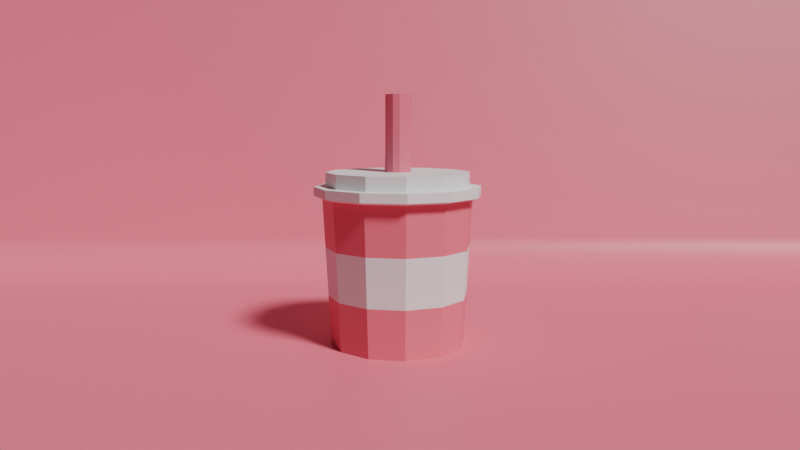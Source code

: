 # Source: Cup.blend  (saved by Blender 4.0.36; exported with 4.5.12 LTS)
import bpy
from mathutils import Matrix  # noqa: F401  (used for matrix-valued properties, if any)

bpy.ops.wm.read_factory_settings(use_empty=True)
scene = bpy.context.scene
scene.name = 'Scene'

# ---- collections
col_collection = bpy.data.collections.new('Collection'); scene.collection.children.link(col_collection)

# ---- materials (node trees are filled in below, after node groups)
mat_x = bpy.data.materials.new('白')
mat_x_1 = bpy.data.materials.new('ピンク')

# ---- material node trees
mat_x.use_nodes = True; mat_x.node_tree.nodes.clear()
_N = mat_x.node_tree.nodes; _L = mat_x.node_tree.links
n0 = _N.new('ShaderNodeBsdfPrincipled'); n0.name = 'プリンシプルBSDF'; n0.location = (10, 300)
n0.inputs[3].default_value = 1.45
n1 = _N.new('ShaderNodeOutputMaterial'); n1.name = 'マテリアル出力'; n1.location = (300, 300)
_L.new(n0.outputs[0], n1.inputs[0])
n1.is_active_output = True
mat_x_1.use_nodes = True; mat_x_1.node_tree.nodes.clear()
_N = mat_x_1.node_tree.nodes; _L = mat_x_1.node_tree.links
n0 = _N.new('ShaderNodeBsdfPrincipled'); n0.name = 'プリンシプルBSDF'; n0.location = (10, 300)
n0.inputs[0].default_value = (0.8002, 0.1578, 0.2358, 1.0)
n0.inputs[3].default_value = 1.45
n1 = _N.new('ShaderNodeOutputMaterial'); n1.name = 'マテリアル出力'; n1.location = (300, 300)
_L.new(n0.outputs[0], n1.inputs[0])
n1.is_active_output = True

# ---- world
world_world = bpy.data.worlds.new('World'); scene.world = world_world
world_world.use_nodes = True; world_world.node_tree.nodes.clear()
_N = world_world.node_tree.nodes; _L = world_world.node_tree.links
n0 = _N.new('ShaderNodeOutputWorld'); n0.name = 'World Output'; n0.location = (300, 300)
n1 = _N.new('ShaderNodeBackground'); n1.name = 'Background'; n1.location = (10, 300)
n1.inputs[0].default_value = (0.05088, 0.05088, 0.05088, 1.0)
_L.new(n1.outputs[0], n0.inputs[0])
n0.is_active_output = True
world_world.color = (0.05088, 0.05088, 0.05088)
world_world.use_sun_shadow = False
world_world.sun_shadow_jitter_overblur = 0.0

# ---- cameras
cam_camera = bpy.data.cameras.new('Camera')
cam_camera.clip_end = 100.0
cam_camera.lens = 33.53
cam_camera.ortho_scale = 7.314
cam_camera.show_composition_center = True
cam_camera.show_composition_thirds = True

# ---- lights
light_light = bpy.data.lights.new('Light', 'SUN')
light_light.transmission_factor = 0.0
light_light.angle = 0.1993
light_light.energy = 4.0
light_light.shadow_soft_size = 0.1
light_light.shadow_cascade_max_distance = 1000.0

# ---- meshes
me_x = bpy.data.meshes.new('円')
me_x.from_pydata([(-0.01535, 1.006, -1.971), (-0.5154, 0.8724, -1.971), (-0.8814, 0.5064, -1.971), (-1.015, 0.006391, -1.971), (-0.8814, -0.4936, -1.971), (-0.5154, -0.8596, -1.971), (-0.01535, -0.9936, -1.971), (0.4846, -0.8596, -1.971), (0.8507, -0.4936, -1.971), (0.9846, 0.006391, -1.971), (0.8507, 0.5064, -1.971), (0.4846, 0.8724, -1.971), (-0.01535, 1.116, 0.1905), (-0.5701, 0.9673, 0.1905), (-0.9763, 0.5612, 0.1905), (-1.125, 0.006391, 0.1905), (-0.9763, -0.5484, 0.1905), (-0.5701, -0.9545, 0.1905), (-0.01535, -1.103, 0.1905), (0.5394, -0.9545, 0.1905), (0.9456, -0.5484, 0.1905), (1.094, 0.006391, 0.1905), (0.9456, 0.5612, 0.1905), (0.5394, 0.9673, 0.1905), (-0.01535, 1.24, 0.2267), (-0.632, 1.074, 0.2267), (-1.083, 0.6231, 0.2267), (-1.249, 0.006391, 0.2267), (-1.083, -0.6103, 0.2267), (-0.632, -1.062, 0.2267), (-0.01535, -1.227, 0.2267), (0.6013, -1.062, 0.2267), (1.053, -0.6103, 0.2267), (1.218, 0.006391, 0.2267), (1.053, 0.6231, 0.2267), (0.6013, 1.074, 0.2267), (-0.01535, 1.067, 0.3595), (-0.5459, 0.9253, 0.3595), (-0.9343, 0.5369, 0.3595), (-1.076, 0.006391, 0.3595), (-0.9343, -0.5241, 0.3595), (-0.5459, -0.9125, 0.3595), (-0.01535, -1.055, 0.3595), (0.5152, -0.9125, 0.3595), (0.9036, -0.5241, 0.3595), (1.046, 0.006391, 0.3595), (0.9036, 0.5369, 0.3595), (0.5152, 0.9253, 0.3595), (-0.632, 1.074, 0.3595), (-0.01535, 1.24, 0.3595), (-1.083, 0.6231, 0.3595), (-1.249, 0.006391, 0.3595), (-1.083, -0.6103, 0.3595), (-0.632, -1.062, 0.3595), (-0.01535, -1.227, 0.3595), (0.6013, -1.062, 0.3595), (1.053, -0.6103, 0.3595), (1.218, 0.006391, 0.3595), (1.053, 0.6231, 0.3595), (0.6013, 1.074, 0.3595), (-0.01535, 0.1957, 0.5678), (-0.11, 0.1703, 0.5678), (-0.1793, 0.1011, 0.5678), (-0.2047, 0.006391, 0.5678), (-0.1793, -0.08827, 0.5678), (-0.11, -0.1576, 0.5678), (-0.01535, -0.1829, 0.5678), (0.07931, -0.1576, 0.5678), (0.1486, -0.08827, 0.5678), (0.174, 0.006391, 0.5678), (0.1486, 0.1011, 0.5678), (0.07931, 0.1703, 0.5678), (-0.5459, 0.9253, 0.5678), (-0.01535, 1.067, 0.5678), (-0.9343, 0.5369, 0.5678), (-1.076, 0.006391, 0.5678), (-0.9343, -0.5241, 0.5678), (-0.5459, -0.9125, 0.5678), (-0.01535, -1.055, 0.5678), (0.5152, -0.9125, 0.5678), (0.9036, -0.5241, 0.5678), (1.046, 0.006391, 0.5678), (0.9036, 0.5369, 0.5678), (0.5152, 0.9253, 0.5678), (-0.01535, 0.1491, 1.684), (-0.08671, 0.13, 1.684), (-0.139, 0.07775, 1.684), (-0.1581, 0.006391, 1.684), (-0.139, -0.06497, 1.684), (-0.08671, -0.1172, 1.684), (-0.01535, -0.1363, 1.684), (0.05601, -0.1172, 1.684), (0.1083, -0.06497, 1.684), (0.1274, 0.006391, 1.684), (0.1082, 0.07775, 1.684), (0.05601, 0.13, 1.684), (-0.11, 0.1703, 1.684), (-0.01535, 0.1957, 1.684), (-0.1793, 0.1011, 1.684), (-0.2047, 0.006391, 1.684), (-0.1793, -0.08827, 1.684), (-0.11, -0.1576, 1.684), (-0.01535, -0.1829, 1.684), (0.07931, -0.1576, 1.684), (0.1486, -0.08827, 1.684), (0.174, 0.006391, 1.684), (0.1486, 0.1011, 1.684), (0.07931, 0.1703, 1.684), (0.1689, 0.07242, -1.887), (0.09752, 0.0533, -1.887), (0.04528, 0.001058, -1.887), (0.02616, -0.0703, -1.887), (0.04528, -0.1417, -1.887), (0.09752, -0.1939, -1.887), (0.1689, -0.213, -1.887), (0.2402, -0.1939, -1.887), (0.2925, -0.1417, -1.887), (0.3116, -0.0703, -1.887), (0.2925, 0.001058, -1.887), (0.2402, 0.0533, -1.887), (-0.5336, 0.904, -1.251), (-0.5519, 0.9357, -0.5301), (-0.01535, 1.079, -0.5301), (-0.01535, 1.043, -1.251), (0.8823, -0.5119, -1.251), (0.9139, -0.5301, -0.5301), (0.5212, -0.9229, -0.5301), (0.5029, -0.8913, -1.251), (-0.5336, -0.8913, -1.251), (-0.5519, -0.9229, -0.5301), (-0.9446, -0.5301, -0.5301), (-0.913, -0.5119, -1.251), (0.5212, 0.9357, -0.5301), (0.5029, 0.904, -1.251), (-0.913, 0.5247, -1.251), (-0.9446, 0.5429, -0.5301), (1.021, 0.006391, -1.251), (1.058, 0.006391, -0.5301), (-0.01535, -1.03, -1.251), (-0.01535, -1.067, -0.5301), (-1.052, 0.006391, -1.251), (-1.088, 0.006391, -0.5301), (0.8823, 0.5247, -1.251), (0.9139, 0.5429, -0.5301)], [], [(1, 0, 11, 10, 9, 8, 7, 6, 5, 4, 3, 2), (17, 18, 30, 29), (122, 121, 13, 12), (126, 125, 20, 19), (130, 129, 17, 16), (132, 122, 12, 23), (121, 135, 14, 13), (125, 137, 21, 20), (129, 139, 18, 17), (135, 141, 15, 14), (137, 143, 22, 21), (139, 126, 19, 18), (141, 130, 16, 15), (143, 132, 23, 22), (29, 30, 54, 53), (14, 15, 27, 26), (21, 22, 34, 33), (18, 19, 31, 30), (15, 16, 28, 27), (22, 23, 35, 34), (12, 13, 25, 24), (19, 20, 32, 31), (16, 17, 29, 28), (23, 12, 24, 35), (13, 14, 26, 25), (20, 21, 33, 32), (41, 42, 78, 77), (26, 27, 51, 50), (33, 34, 58, 57), (30, 31, 55, 54), (27, 28, 52, 51), (34, 35, 59, 58), (24, 25, 48, 49), (31, 32, 56, 55), (28, 29, 53, 52), (35, 24, 49, 59), (25, 26, 50, 48), (32, 33, 57, 56), (37, 36, 49, 48), (38, 37, 48, 50), (39, 38, 50, 51), (40, 39, 51, 52), (41, 40, 52, 53), (42, 41, 53, 54), (43, 42, 54, 55), (44, 43, 55, 56), (45, 44, 56, 57), (46, 45, 57, 58), (47, 46, 58, 59), (36, 47, 59, 49), (61, 62, 98, 96), (38, 39, 75, 74), (45, 46, 82, 81), (42, 43, 79, 78), (39, 40, 76, 75), (46, 47, 83, 82), (36, 37, 72, 73), (43, 44, 80, 79), (40, 41, 77, 76), (47, 36, 73, 83), (37, 38, 74, 72), (44, 45, 81, 80), (61, 60, 73, 72), (62, 61, 72, 74), (63, 62, 74, 75), (64, 63, 75, 76), (65, 64, 76, 77), (66, 65, 77, 78), (67, 66, 78, 79), (68, 67, 79, 80), (69, 68, 80, 81), (70, 69, 81, 82), (71, 70, 82, 83), (60, 71, 83, 73), (86, 87, 111, 110), (68, 69, 105, 104), (65, 66, 102, 101), (62, 63, 99, 98), (69, 70, 106, 105), (66, 67, 103, 102), (63, 64, 100, 99), (70, 71, 107, 106), (60, 61, 96, 97), (67, 68, 104, 103), (64, 65, 101, 100), (71, 60, 97, 107), (85, 84, 97, 96), (86, 85, 96, 98), (87, 86, 98, 99), (88, 87, 99, 100), (89, 88, 100, 101), (90, 89, 101, 102), (91, 90, 102, 103), (92, 91, 103, 104), (93, 92, 104, 105), (94, 93, 105, 106), (95, 94, 106, 107), (84, 95, 107, 97), (109, 110, 111, 112, 113, 114, 115, 116, 117, 118, 119, 108), (93, 94, 118, 117), (90, 91, 115, 114), (87, 88, 112, 111), (94, 95, 119, 118), (84, 85, 109, 108), (91, 92, 116, 115), (88, 89, 113, 112), (95, 84, 108, 119), (85, 86, 110, 109), (92, 93, 117, 116), (89, 90, 114, 113), (10, 11, 133, 142), (142, 133, 132, 143), (3, 4, 131, 140), (140, 131, 130, 141), (6, 7, 127, 138), (138, 127, 126, 139), (9, 10, 142, 136), (136, 142, 143, 137), (2, 3, 140, 134), (134, 140, 141, 135), (5, 6, 138, 128), (128, 138, 139, 129), (8, 9, 136, 124), (124, 136, 137, 125), (1, 2, 134, 120), (120, 134, 135, 121), (11, 0, 123, 133), (133, 123, 122, 132), (4, 5, 128, 131), (131, 128, 129, 130), (7, 8, 124, 127), (127, 124, 125, 126), (0, 1, 120, 123), (123, 120, 121, 122)])
me_x.polygons.foreach_set('material_index', [1, 0, 1, 1, 1, 1, 1, 1, 1, 1, 1, 1, 1, 1, 0, 0, 0, 0, 0, 0, 0, 0, 0, 0, 0, 0, 0, 0, 0, 0, 0, 0, 0, 0, 0, 0, 0, 0, 0, 0, 0, 0, 0, 0, 0, 0, 0, 0, 0, 0, 1, 0, 0, 0, 0, 0, 0, 0, 0, 0, 0, 0, 0, 0, 0, 0, 0, 0, 0, 0, 0, 0, 0, 0, 1, 1, 1, 1, 1, 1, 1, 1, 1, 1, 1, 1, 1, 1, 1, 1, 1, 1, 1, 1, 1, 1, 1, 1, 0, 1, 1, 1, 1, 1, 1, 1, 0, 1, 1, 1, 1, 0, 1, 0, 1, 0, 1, 0, 1, 0, 1, 0, 1, 0, 1, 0, 1, 0, 1, 0, 1, 0, 1, 0])
_uv = me_x.uv_layers.new(name='UVマップ')
_uv.uv.foreach_set('vector', [0.0, 0.0, 0.0, 0.0, 0.0, 0.0, 0.0, 0.0, 0.0, 0.0, 0.0, 0.0, 0.0, 0.0, 0.0, 0.0, 0.0, 0.0, 0.0, 0.0, 0.0, 0.0, 0.0, 0.0, 0.0, 0.0, 0.0, 0.0, 0.0, 0.0, 0.0, 0.0, 0.0, 0.0, 0.0, 0.0, 0.0, 0.0, 0.0, 0.0, 0.0, 0.0, 0.0, 0.0, 0.0, 0.0, 0.0, 0.0, 0.0, 0.0, 0.0, 0.0, 0.0, 0.0, 0.0, 0.0, 0.0, 0.0, 0.0, 0.0, 0.0, 0.0, 0.0, 0.0, 0.0, 0.0, 0.0, 0.0, 0.0, 0.0, 0.0, 0.0, 0.0, 0.0, 0.0, 0.0, 0.0, 0.0, 0.0, 0.0, 0.0, 0.0, 0.0, 0.0, 0.0, 0.0, 0.0, 0.0, 0.0, 0.0, 0.0, 0.0, 0.0, 0.0, 0.0, 0.0, 0.0, 0.0, 0.0, 0.0, 0.0, 0.0, 0.0, 0.0, 0.0, 0.0, 0.0, 0.0, 0.0, 0.0, 0.0, 0.0, 0.0, 0.0, 0.0, 0.0, 0.0, 0.0, 0.0, 0.0, 0.0, 0.0, 0.0, 0.0, 0.0, 0.0, 0.0, 0.0, 0.0, 0.0, 0.0, 0.0, 0.0, 0.0, 0.0, 0.0, 0.0, 0.0, 0.0, 0.0, 0.0, 0.0, 0.0, 0.0, 0.0, 0.0, 0.0, 0.0, 0.0, 0.0, 0.0, 0.0, 0.0, 0.0, 0.0, 0.0, 0.0, 0.0, 0.0, 0.0, 0.0, 0.0, 0.0, 0.0, 0.0, 0.0, 0.0, 0.0, 0.0, 0.0, 0.0, 0.0, 0.0, 0.0, 0.0, 0.0, 0.0, 0.0, 0.0, 0.0, 0.0, 0.0, 0.0, 0.0, 0.0, 0.0, 0.0, 0.0, 0.0, 0.0, 0.0, 0.0, 0.0, 0.0, 0.0, 0.0, 0.0, 0.0, 0.0, 0.0, 0.0, 0.0, 0.0, 0.0, 0.0, 0.0, 0.0, 0.0, 0.0, 0.0, 0.0, 0.0, 0.0, 0.0, 0.0, 0.0, 0.0, 0.0, 0.0, 0.0, 0.0, 0.0, 0.0, 0.0, 0.0, 0.0, 0.0, 0.0, 0.0, 0.0, 0.0, 0.0, 0.0, 0.0, 0.0, 0.0, 0.0, 0.0, 0.0, 0.0, 0.0, 0.0, 0.0, 0.0, 0.0, 0.0, 0.0, 0.0, 0.0, 0.0, 0.0, 0.0, 0.0, 0.0, 0.0, 0.0, 0.0, 0.0, 0.0, 0.0, 0.0, 0.0, 0.0, 0.0, 0.0, 0.0, 0.0, 0.0, 0.0, 0.0, 0.0, 0.0, 0.0, 0.0, 0.0, 0.0, 0.0, 0.0, 0.0, 0.0, 0.0, 0.0, 0.0, 0.0, 0.0, 0.0, 0.0, 0.0, 0.0, 0.0, 0.0, 0.0, 0.0, 0.0, 0.0, 0.0, 0.0, 0.0, 0.0, 0.0, 0.0, 0.0, 0.0, 0.0, 0.0, 0.0, 0.0, 0.0, 0.0, 0.0, 0.0, 0.0, 0.0, 0.0, 0.0, 0.0, 0.0, 0.0, 0.0, 0.0, 0.0, 0.0, 0.0, 0.0, 0.0, 0.0, 0.0, 0.0, 0.0, 0.0, 0.0, 0.0, 0.0, 0.0, 0.0, 0.0, 0.0, 0.0, 0.0, 0.0, 0.0, 0.0, 0.0, 0.0, 0.0, 0.0, 0.0, 0.0, 0.0, 0.0, 0.0, 0.0, 0.0, 0.0, 0.0, 0.0, 0.0, 0.0, 0.0, 0.0, 0.0, 0.0, 0.0, 0.0, 0.0, 0.0, 0.0, 0.0, 0.0, 0.0, 0.0, 0.0, 0.0, 0.0, 0.0, 0.0, 0.0, 0.0, 0.0, 0.0, 0.0, 0.0, 0.0, 0.0, 0.0, 0.0, 0.0, 0.0, 0.0, 0.0, 0.0, 0.0, 0.0, 0.0, 0.0, 0.0, 0.0, 0.0, 0.0, 0.0, 0.0, 0.0, 0.0, 0.0, 0.0, 0.0, 0.0, 0.0, 0.0, 0.0, 0.0, 0.0, 0.0, 0.0, 0.0, 0.0, 0.0, 0.0, 0.0, 0.0, 0.0, 0.0, 0.0, 0.0, 0.0, 0.0, 0.0, 0.0, 0.0, 0.0, 0.0, 0.0, 0.0, 0.0, 0.0, 0.0, 0.0, 0.0, 0.0, 0.0, 0.0, 0.0, 0.0, 0.0, 0.0, 0.0, 0.0, 0.0, 0.0, 0.0, 0.0, 0.0, 0.0, 0.0, 0.0, 0.0, 0.0, 0.0, 0.0, 0.0, 0.0, 0.0, 0.0, 0.0, 0.0, 0.0, 0.0, 0.0, 0.0, 0.0, 0.0, 0.0, 0.0, 0.0, 0.0, 0.0, 0.0, 0.0, 0.0, 0.0, 0.0, 0.0, 0.0, 0.0, 0.0, 0.0, 0.0, 0.0, 0.0, 0.0, 0.0, 0.0, 0.0, 0.0, 0.0, 0.0, 0.0, 0.0, 0.0, 0.0, 0.0, 0.0, 0.0, 0.0, 0.0, 0.0, 0.0, 0.0, 0.0, 0.0, 0.0, 0.0, 0.0, 0.0, 0.0, 0.0, 0.0, 0.0, 0.0, 0.0, 0.0, 0.0, 0.0, 0.0, 0.0, 0.0, 0.0, 0.0, 0.0, 0.0, 0.0, 0.0, 0.0, 0.0, 0.0, 0.0, 0.0, 0.0, 0.0, 0.0, 0.0, 0.0, 0.0, 0.0, 0.0, 0.0, 0.0, 0.0, 0.0, 0.0, 0.0, 0.0, 0.0, 0.0, 0.0, 0.0, 0.0, 0.0, 0.0, 0.0, 0.0, 0.0, 0.0, 0.0, 0.0, 0.0, 0.0, 0.0, 0.0, 0.0, 0.0, 0.0, 0.0, 0.0, 0.0, 0.0, 0.0, 0.0, 0.0, 0.0, 0.0, 0.0, 0.0, 0.0, 0.0, 0.0, 0.0, 0.0, 0.0, 0.0, 0.0, 0.0, 0.0, 0.0, 0.0, 0.0, 0.0, 0.0, 0.0, 0.0, 0.0, 0.0, 0.0, 0.0, 0.0, 0.0, 0.0, 0.0, 0.0, 0.0, 0.0, 0.0, 0.0, 0.0, 0.0, 0.0, 0.0, 0.0, 0.0, 0.0, 0.0, 0.0, 0.0, 0.0, 0.0, 0.0, 0.0, 0.0, 0.0, 0.0, 0.0, 0.0, 0.0, 0.0, 0.0, 0.0, 0.0, 0.0, 0.0, 0.0, 0.0, 0.0, 0.0, 0.0, 0.0, 0.0, 0.0, 0.0, 0.0, 0.0, 0.0, 0.0, 0.0, 0.0, 0.0, 0.0, 0.0, 0.0, 0.0, 0.0, 0.0, 0.0, 0.0, 0.0, 0.0, 0.0, 0.0, 0.0, 0.0, 0.0, 0.0, 0.0, 0.0, 0.0, 0.0, 0.0, 0.0, 0.0, 0.0, 0.0, 0.0, 0.0, 0.0, 0.0, 0.0, 0.0, 0.0, 0.0, 0.0, 0.0, 0.0, 0.0, 0.0, 0.0, 0.0, 0.0, 0.0, 0.0, 0.0, 0.0, 0.0, 0.0, 0.0, 0.0, 0.0, 0.0, 0.0, 0.0, 0.0, 0.0, 0.0, 0.0, 0.0, 0.0, 0.0, 0.0, 0.0, 0.0, 0.0, 0.0, 0.0, 0.0, 0.0, 0.0, 0.0, 0.0, 0.0, 0.0, 0.0, 0.0, 0.0, 0.0, 0.0, 0.0, 0.0, 0.0, 0.0, 0.0, 0.0, 0.0, 0.0, 0.0, 0.0, 0.0, 0.0, 0.0, 0.0, 0.0, 0.0, 0.0, 0.0, 0.0, 0.0, 0.0, 0.0, 0.0, 0.0, 0.0, 0.0, 0.0, 0.0, 0.0, 0.0, 0.0, 0.0, 0.0, 0.0, 0.0, 0.0, 0.0, 0.0, 0.0, 0.0, 0.0, 0.0, 0.0, 0.0, 0.0, 0.0, 0.0, 0.0, 0.0, 0.0, 0.0, 0.0, 0.0, 0.0, 0.0, 0.0, 0.0, 0.0, 0.0, 0.0, 0.0, 0.0, 0.0, 0.0, 0.0, 0.0, 0.0, 0.0, 0.0, 0.0, 0.0, 0.0, 0.0, 0.0, 0.0, 0.0, 0.0, 0.0, 0.0, 0.0, 0.0, 0.0, 0.0, 0.0, 0.0, 0.0, 0.0, 0.0, 0.0, 0.0, 0.0, 0.0, 0.0, 0.0, 0.0, 0.0, 0.0, 0.0, 0.0, 0.0, 0.0, 0.0, 0.0, 0.0, 0.0, 0.0, 0.0, 0.0, 0.0, 0.0, 0.0, 0.0, 0.0, 0.0, 0.0, 0.0, 0.0, 0.0, 0.0, 0.0, 0.0, 0.0, 0.0, 0.0, 0.0, 0.0, 0.0, 0.0, 0.0, 0.0, 0.0, 0.0, 0.0, 0.0, 0.0, 0.0, 0.0, 0.0, 0.0, 0.0, 0.0, 0.0, 0.0, 0.0, 0.0, 0.0, 0.0, 0.0, 0.0, 0.0, 0.0, 0.0, 0.0, 0.0, 0.0, 0.0, 0.0, 0.0, 0.0, 0.0, 0.0, 0.0, 0.0, 0.0, 0.0, 0.0, 0.0, 0.0, 0.0, 0.0, 0.0, 0.0, 0.0, 0.0, 0.0, 0.0, 0.0, 0.0, 0.0, 0.0, 0.0, 0.0, 0.0, 0.0, 0.0, 0.0, 0.0, 0.0, 0.0, 0.0, 0.0, 0.0, 0.0, 0.0, 0.0, 0.0, 0.0, 0.0, 0.0, 0.0, 0.0, 0.0, 0.0, 0.0, 0.0, 0.0, 0.0, 0.0, 0.0, 0.0, 0.0, 0.0, 0.0, 0.0, 0.0, 0.0, 0.0, 0.0, 0.0, 0.0, 0.0, 0.0, 0.0, 0.0, 0.0, 0.0, 0.0, 0.0, 0.0, 0.0, 0.0, 0.0, 0.0, 0.0, 0.0, 0.0, 0.0, 0.0, 0.0, 0.0, 0.0, 0.0, 0.0, 0.0, 0.0, 0.0, 0.0, 0.0, 0.0, 0.0, 0.0, 0.0, 0.0, 0.0, 0.0, 0.0, 0.0, 0.0, 0.0, 0.0, 0.0, 0.0, 0.0, 0.0, 0.0, 0.0, 0.0, 0.0, 0.0, 0.0, 0.0, 0.0, 0.0, 0.0, 0.0, 0.0, 0.0, 0.0, 0.0, 0.0, 0.0, 0.0, 0.0, 0.0, 0.0, 0.0, 0.0, 0.0, 0.0, 0.0, 0.0, 0.0, 0.0, 0.0, 0.0, 0.0, 0.0, 0.0, 0.0, 0.0, 0.0, 0.0, 0.0, 0.0, 0.0, 0.0, 0.0, 0.0, 0.0, 0.0, 0.0, 0.0, 0.0, 0.0, 0.0, 0.0, 0.0, 0.0, 0.0, 0.0, 0.0, 0.0, 0.0, 0.0, 0.0, 0.0, 0.0, 0.0, 0.0, 0.0, 0.0, 0.0, 0.0, 0.0, 0.0, 0.0, 0.0, 0.0, 0.0, 0.0, 0.0, 0.0, 0.0, 0.0, 0.0, 0.0, 0.0, 0.0, 0.0, 0.0, 0.0, 0.0, 0.0, 0.0, 0.0, 0.0, 0.0, 0.0, 0.0, 0.0, 0.0, 0.0, 0.0, 0.0, 0.0, 0.0, 0.0, 0.0, 0.0, 0.0, 0.0])
me_x.materials.append(mat_x)
me_x.materials.append(mat_x_1)
me_x.update()
me_x_1 = bpy.data.meshes.new('平面')
me_x_1.from_pydata([(-2.986, 5.474, -0.5504), (3.019, 5.474, -0.5504), (-3.14, -1.359, 4.588), (2.865, -1.359, 4.588), (-3.0, -0.6086, -0.06422), (-2.986, -0.0378, -0.5504), (-2.998, -0.5903, -0.1403), (-2.996, -0.5603, -0.2144), (-2.994, -0.5194, -0.2849), (-2.992, -0.4685, -0.35), (-2.99, -0.409, -0.408), (-2.989, -0.3422, -0.4575), (-2.987, -0.2699, -0.4974), (-2.987, -0.1938, -0.5266), (-2.986, -0.1158, -0.5444), (3.019, -0.0378, -0.5504), (3.004, -0.6086, -0.06422), (3.019, -0.1158, -0.5444), (3.018, -0.1938, -0.5266), (3.017, -0.2699, -0.4974), (3.016, -0.3422, -0.4575), (3.015, -0.409, -0.408), (3.013, -0.4685, -0.35), (3.011, -0.5194, -0.2849), (3.009, -0.5603, -0.2144), (3.007, -0.5903, -0.1403)], [], [(16, 4, 2, 3), (4, 16, 25, 6), (6, 25, 24, 7), (7, 24, 23, 8), (8, 23, 22, 9), (9, 22, 21, 10), (10, 21, 20, 11), (11, 20, 19, 12), (12, 19, 18, 13), (13, 18, 17, 14), (14, 17, 15, 5), (5, 15, 1, 0)])
me_x_1.polygons.foreach_set('use_smooth', [True] * 12)
_uv = me_x_1.uv_layers.new(name='UVマップ')
_uv.uv.foreach_set('vector', [1.0, 0.0, 0.0, 0.0, 0.0, 0.0, 1.0, 0.0, 0.0, 0.0, 1.0, 0.0, 1.0, 0.0, -4.748e-06, 0.0, -4.748e-06, 0.0, 1.0, 0.0, 1.0, 0.0, -1.889e-05, 0.0, -1.889e-05, 0.0, 1.0, 0.0, 1.0, 0.0, -4.209e-05, 0.0, -4.209e-05, 0.0, 1.0, 0.0, 0.9999, 0.0, -7.375e-05, 0.0, -7.375e-05, 0.0, 0.9999, 0.0, 0.9993, 0.0, 0.0, 0.0, 0.0, 0.0, 0.9993, 0.0, 0.9995, 0.03131, -0.0004633, 0.03131, -0.0004633, 0.03131, 0.9995, 0.03131, 0.9997, 0.04335, -0.0002644, 0.04335, -0.0002644, 0.04335, 0.9997, 0.04335, 0.9999, 0.05603, -0.0001187, 0.05603, -0.0001187, 0.05603, 0.9999, 0.05603, 1.0, 0.06902, -2.986e-05, 0.06902, -2.986e-05, 0.06902, 1.0, 0.06902, 1.0, 0.08201, 0.0, 0.08201, 0.0, 0.08201, 1.0, 0.08201, 1.0, 1.0, 0.0, 1.0])
me_x_1.materials.append(mat_x_1)
me_x_1.update()

# ---- objects
ob_light = bpy.data.objects.new('Light', light_light)
ob_camera = bpy.data.objects.new('Camera', cam_camera)
ob_x = bpy.data.objects.new('円', me_x)
ob_x_1 = bpy.data.objects.new('平面', me_x_1)

# ---- transforms, parenting, visibility, modifiers, constraints
ob_light.location = (4.076, 1.005, 5.904)
ob_light.rotation_euler = (-0.1952, 0.697, 2.023)
ob_light.lock_rotations_4d = False
ob_light.empty_display_type = 'ARROWS'
ob_light.color = (0.0, 0.0, 0.0, 0.0)
ob_light.lineart.crease_threshold = 0.0
ob_camera.location = (-0.02409, 10.9, 3.23)
ob_camera.rotation_euler = (1.437, 1.008e-07, 3.14)
ob_camera.lock_rotations_4d = False
ob_camera.empty_display_type = 'ARROWS'
ob_camera.color = (0.0, 0.0, 0.0, 0.0)
ob_camera.display_type = 'WIRE'
ob_camera.lineart.crease_threshold = 0.0
ob_x.location = (0.0, 0.0, 1.98)
ob_x.rotation_euler = (-6.287, -0.0009177, 0.09845)
ob_x_1.location = (0.0, -3.74, 0.8868)
ob_x_1.scale = (4.043, 2.56, 1.603)

# ---- collection membership
col_collection.objects.link(ob_light)
col_collection.objects.link(ob_camera)
col_collection.objects.link(ob_x)
col_collection.objects.link(ob_x_1)

# ---- scene / render settings (as saved in the file)
scene.camera = ob_camera
scene.frame_start = 1; scene.frame_end = 250; scene.frame_set(83)
scene.render.engine = 'CYCLES'
scene.cycles.sampling_pattern = 'TABULATED_SOBOL'
scene.eevee.use_gtao = True
scene.eevee.use_raytracing = True
bpy.context.view_layer.update()
